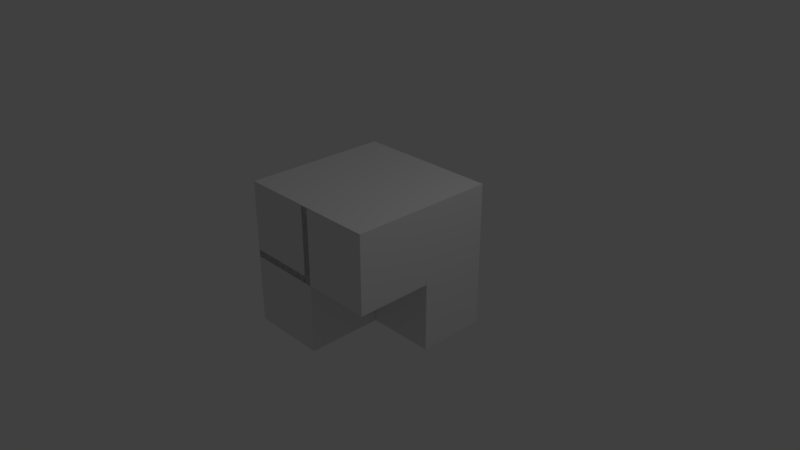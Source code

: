 # Source: BitrBlok.blend  (saved by Blender 2.78.0; exported with 4.5.12 LTS)
import bpy
from mathutils import Matrix  # noqa: F401  (used for matrix-valued properties, if any)

bpy.ops.wm.read_factory_settings(use_empty=True)
scene = bpy.context.scene
scene.name = 'Scene'

# ---- collections
col_collection_1 = bpy.data.collections.new('Collection 1'); scene.collection.children.link(col_collection_1)

# ---- materials (node trees are filled in below, after node groups)
mat_material = bpy.data.materials.new('Material')
mat_material.alpha_threshold = 0.0
mat_material.use_transparent_shadow = False
mat_material.roughness = 0.5
mat_material.line_color = (0.0, 0.0, 0.0, 1.0)

# ---- material node trees

# ---- world
world_world = bpy.data.worlds.new('World'); scene.world = world_world
world_world.color = (0.05088, 0.05088, 0.05088)
world_world.use_sun_shadow = False
world_world.sun_shadow_jitter_overblur = 0.0
world_world.cycles.sampling_method = 'MANUAL'

# ---- cameras
cam_camera = bpy.data.cameras.new('Camera')
cam_camera.clip_end = 100.0
cam_camera.lens = 35.0
cam_camera.sensor_width = 32.0
cam_camera.sensor_height = 18.0
cam_camera.ortho_scale = 7.314
cam_camera.dof.focus_distance = 0.0
cam_camera.dof.aperture_fstop = 128.0

# ---- lights
light_lamp = bpy.data.lights.new('Lamp', 'POINT')
light_lamp.transmission_factor = 0.0
light_lamp.cutoff_distance = 30.0
light_lamp.energy = 100.0
light_lamp.shadow_buffer_clip_start = 1.001
light_lamp.shadow_soft_size = 0.1
light_lamp.shadow_maximum_resolution = 0.006
light_lamp.use_absolute_resolution = True

# ---- meshes
me_cube = bpy.data.meshes.new('Cube')
me_cube.from_pydata([(1.0, 1.0, -1.0), (1.0, -1.0, -1.0), (-1.0, -1.0, -1.0), (-1.0, 1.0, -1.0), (1.0, -1.0, 1.0), (-1.0, -1.0, 1.0), (-1.0, 1.0, 1.0), (1.0, 0.01473, -0.05706), (0.02716, 1.0, -0.05706), (1.0, 1.0, -0.05706), (0.02716, 0.01473, 1.0), (0.02716, 1.0, 1.0), (1.0, 0.01473, 1.0), (0.05645, -0.04591, 1.002), (-0.989, -0.04591, 1.002), (0.05645, -0.04591, -0.0435), (-0.989, -0.04591, -0.0435), (0.05645, 0.9995, 1.002), (-0.989, 0.9995, 1.002), (0.05645, 0.9995, -0.0435), (-0.989, 0.9995, -0.0435), (0.05645, -0.9906, 1.002), (-0.989, -0.9906, 1.002), (0.05645, -0.9906, -0.0435), (-0.989, -0.9906, -0.0435), (0.05645, 0.05478, 1.002), (-0.989, 0.05478, 1.002), (0.05645, 0.05478, -0.0435), (-0.989, 0.05478, -0.0435), (1.003, -0.9906, 1.002), (-0.04226, -0.9906, 1.002), (1.003, -0.9906, -0.0435), (-0.04226, -0.9906, -0.0435), (1.003, 0.05478, 1.002), (-0.04226, 0.05478, 1.002), (1.003, 0.05478, -0.0435), (-0.04226, 0.05478, -0.0435), (0.9992, -0.05816, -0.04587), (-0.05948, -0.05816, -0.04587), (0.9992, -0.05816, -0.9513), (-0.05948, -0.05816, -0.9513), (0.9992, 1.001, -0.04587), (-0.05948, 1.001, -0.04587), (0.9992, 1.001, -0.9513), (-0.05948, 1.001, -0.9513)], [], [(0, 1, 2, 3), (0, 9, 7, 12, 4, 1), (1, 4, 5, 2), (2, 5, 6, 3), (11, 8, 9, 0, 3, 6), (12, 10, 11, 6, 5, 4), (13, 14, 16, 15), (15, 16, 20, 19), (19, 20, 18, 17), (17, 18, 14, 13), (15, 19, 17, 13), (20, 16, 14, 18), (21, 22, 24, 23), (23, 24, 28, 27), (27, 28, 26, 25), (25, 26, 22, 21), (23, 27, 25, 21), (28, 24, 22, 26), (29, 30, 32, 31), (31, 32, 36, 35), (35, 36, 34, 33), (33, 34, 30, 29), (31, 35, 33, 29), (36, 32, 30, 34), (37, 38, 40, 39), (39, 40, 44, 43), (43, 44, 42, 41), (41, 42, 38, 37), (39, 43, 41, 37), (44, 40, 38, 42)])
me_cube.materials.append(mat_material)
me_cube.use_remesh_preserve_volume = False
me_cube.use_remesh_preserve_attributes = False
me_cube.use_mirror_vertex_groups = False
me_cube.update()

# ---- objects
ob_cube = bpy.data.objects.new('Cube', me_cube)
ob_lamp = bpy.data.objects.new('Lamp', light_lamp)
ob_camera = bpy.data.objects.new('Camera', cam_camera)

# ---- transforms, parenting, visibility, modifiers, constraints
ob_cube.location = (0.0, 0.0, 0.0)
ob_cube.rotation_euler = (1.571, 1.571, 0.0)
ob_cube.lock_rotations_4d = False
ob_cube.empty_display_type = 'ARROWS'
ob_cube.lineart.crease_threshold = 0.0
ob_lamp.location = (4.076, 1.005, 5.904)
ob_lamp.rotation_euler = (0.6503, 0.05522, 1.866)
ob_lamp.lock_rotations_4d = False
ob_lamp.empty_display_type = 'ARROWS'
ob_lamp.color = (0.0, 0.0, 0.0, 0.0)
ob_lamp.lineart.crease_threshold = 0.0
ob_camera.location = (7.481, -6.508, 5.344)
ob_camera.rotation_euler = (1.109, 0.0, 0.8149)
ob_camera.lock_rotations_4d = False
ob_camera.empty_display_type = 'ARROWS'
ob_camera.color = (0.0, 0.0, 0.0, 0.0)
ob_camera.display_type = 'WIRE'
ob_camera.lineart.crease_threshold = 0.0

# ---- collection membership
col_collection_1.objects.link(ob_cube)
col_collection_1.objects.link(ob_lamp)
col_collection_1.objects.link(ob_camera)

# ---- scene / render settings (as saved in the file)
scene.camera = ob_camera
scene.frame_start = 1; scene.frame_end = 250; scene.frame_set(1)
scene.render.engine = 'BLENDER_EEVEE_NEXT'
scene.render.resolution_percentage = 50
scene.render.dither_intensity = 0.0
scene.cycles.use_denoising = False
scene.cycles.samples = 128
scene.cycles.sampling_pattern = 'TABULATED_SOBOL'
scene.cycles.light_sampling_threshold = 0.0
scene.cycles.use_adaptive_sampling = False
scene.cycles.use_light_tree = False
scene.cycles.blur_glossy = 0.0
scene.cycles.sample_clamp_indirect = 0.0
scene.view_settings.view_transform = 'Standard'
bpy.context.view_layer.update()
